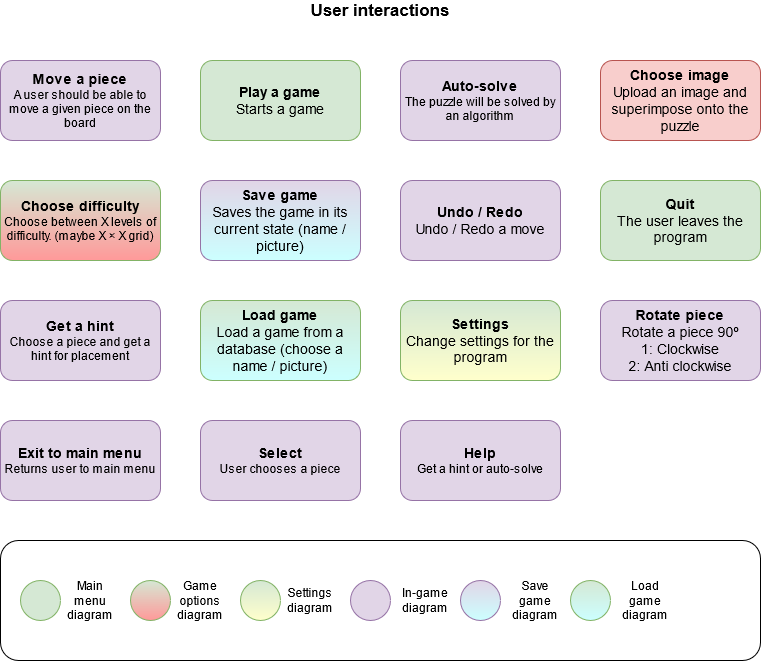

The diagram above was exported from draw.io. Its source (the exported page's mxGraphModel, read from the mxfile embedded in the PNG):
<mxGraphModel dx="1038" dy="575" grid="1" gridSize="10" guides="1" tooltips="1" connect="1" arrows="1" fold="1" page="1" pageScale="1" pageWidth="827" pageHeight="1169" math="0" shadow="0">
  <root>
    <mxCell id="0" />
    <mxCell id="1" parent="0" />
    <mxCell id="tbk8aGchaPdW1EQHRRRS-9" value="&lt;b&gt;&lt;font style=&quot;font-size: 14px&quot;&gt;Move a piece&lt;/font&gt;&lt;/b&gt;&lt;br&gt;A user should be able to move a given piece on the board" style="rounded=1;whiteSpace=wrap;html=1;fillColor=#e1d5e7;strokeColor=#9673a6;" parent="1" vertex="1">
      <mxGeometry x="40" y="80" width="160" height="80" as="geometry" />
    </mxCell>
    <mxCell id="tbk8aGchaPdW1EQHRRRS-10" value="&lt;span style=&quot;font-size: 14px&quot;&gt;&lt;b&gt;Choose&amp;nbsp;difficulty&lt;/b&gt;&lt;/span&gt;&lt;br&gt;Choose between X levels of difficulty. (maybe X × X grid)" style="rounded=1;whiteSpace=wrap;html=1;fillColor=#d5e8d4;strokeColor=#82b366;gradientColor=#FF9999;" parent="1" vertex="1">
      <mxGeometry x="40" y="200" width="160" height="80" as="geometry" />
    </mxCell>
    <mxCell id="tbk8aGchaPdW1EQHRRRS-13" value="User interactions" style="text;html=1;strokeColor=none;fillColor=none;align=center;verticalAlign=middle;whiteSpace=wrap;rounded=0;fontStyle=1;fontSize=17;" parent="1" vertex="1">
      <mxGeometry x="330" y="20" width="180" height="20" as="geometry" />
    </mxCell>
    <mxCell id="tbk8aGchaPdW1EQHRRRS-17" value="&lt;span style=&quot;font-size: 14px&quot;&gt;&lt;b&gt;Get a hint&lt;/b&gt;&lt;/span&gt;&lt;br&gt;Choose a piece and get a hint for placement" style="rounded=1;whiteSpace=wrap;html=1;fillColor=#e1d5e7;strokeColor=#9673a6;" parent="1" vertex="1">
      <mxGeometry x="40" y="320" width="160" height="80" as="geometry" />
    </mxCell>
    <mxCell id="tbk8aGchaPdW1EQHRRRS-19" value="&lt;span style=&quot;font-size: 14px&quot;&gt;&lt;b&gt;Auto-solve&lt;/b&gt;&lt;/span&gt;&lt;br&gt;The puzzle will be solved by an algorithm" style="rounded=1;whiteSpace=wrap;html=1;fillColor=#e1d5e7;strokeColor=#9673a6;" parent="1" vertex="1">
      <mxGeometry x="440" y="80" width="160" height="80" as="geometry" />
    </mxCell>
    <mxCell id="tbk8aGchaPdW1EQHRRRS-21" value="&lt;span style=&quot;font-size: 14px&quot;&gt;&lt;b&gt;Play a game&lt;/b&gt;&lt;br&gt;Starts a game&lt;br&gt;&lt;/span&gt;" style="rounded=1;whiteSpace=wrap;html=1;fillColor=#d5e8d4;strokeColor=#82b366;" parent="1" vertex="1">
      <mxGeometry x="240" y="80" width="160" height="80" as="geometry" />
    </mxCell>
    <mxCell id="tbk8aGchaPdW1EQHRRRS-22" value="&lt;span style=&quot;font-size: 14px&quot;&gt;&lt;b&gt;Save game&lt;/b&gt;&lt;br&gt;Saves the game in its current state (name / picture)&lt;br&gt;&lt;/span&gt;" style="rounded=1;whiteSpace=wrap;html=1;fillColor=#e1d5e7;strokeColor=#9673a6;gradientColor=#CCFFFF;" parent="1" vertex="1">
      <mxGeometry x="240" y="200" width="160" height="80" as="geometry" />
    </mxCell>
    <mxCell id="tbk8aGchaPdW1EQHRRRS-23" value="&lt;span style=&quot;font-size: 14px&quot;&gt;&lt;b&gt;Load game&lt;/b&gt;&lt;br&gt;Load a game from a database (choose a name / picture)&lt;br&gt;&lt;/span&gt;" style="rounded=1;whiteSpace=wrap;html=1;fillColor=#d5e8d4;strokeColor=#82b366;gradientColor=#CCFFFF;" parent="1" vertex="1">
      <mxGeometry x="240" y="320" width="160" height="80" as="geometry" />
    </mxCell>
    <mxCell id="tbk8aGchaPdW1EQHRRRS-25" value="&lt;span style=&quot;font-size: 14px&quot;&gt;&lt;b&gt;Choose image&lt;/b&gt;&lt;br&gt;Upload an image and superimpose onto the puzzle&lt;br&gt;&lt;/span&gt;" style="rounded=1;whiteSpace=wrap;html=1;fillColor=#f8cecc;strokeColor=#b85450;" parent="1" vertex="1">
      <mxGeometry x="640" y="80" width="160" height="80" as="geometry" />
    </mxCell>
    <mxCell id="tbk8aGchaPdW1EQHRRRS-28" value="&lt;span style=&quot;font-size: 14px&quot;&gt;&lt;b&gt;Undo / Redo&lt;/b&gt;&lt;br&gt;Undo / Redo a move&lt;br&gt;&lt;/span&gt;" style="rounded=1;whiteSpace=wrap;html=1;fillColor=#e1d5e7;strokeColor=#9673a6;" parent="1" vertex="1">
      <mxGeometry x="440" y="200" width="160" height="80" as="geometry" />
    </mxCell>
    <mxCell id="tbk8aGchaPdW1EQHRRRS-30" value="&lt;span style=&quot;font-size: 14px&quot;&gt;&lt;b&gt;Quit&lt;/b&gt;&lt;br&gt;The user leaves the program&lt;br&gt;&lt;/span&gt;" style="rounded=1;whiteSpace=wrap;html=1;fillColor=#d5e8d4;strokeColor=#82b366;" parent="1" vertex="1">
      <mxGeometry x="640" y="200" width="160" height="80" as="geometry" />
    </mxCell>
    <mxCell id="tbk8aGchaPdW1EQHRRRS-33" value="&lt;span style=&quot;font-size: 14px&quot;&gt;&lt;b&gt;Settings&lt;/b&gt;&lt;br&gt;Change settings for the program&lt;br&gt;&lt;/span&gt;" style="rounded=1;whiteSpace=wrap;html=1;fillColor=#d5e8d4;strokeColor=#82b366;gradientColor=#FFFFCC;" parent="1" vertex="1">
      <mxGeometry x="440" y="320" width="160" height="80" as="geometry" />
    </mxCell>
    <mxCell id="tbk8aGchaPdW1EQHRRRS-34" value="&lt;span style=&quot;font-size: 14px&quot;&gt;&lt;b&gt;Rotate piece&lt;/b&gt;&lt;br&gt;Rotate a piece 90º&lt;br&gt;1: Clockwise&lt;br&gt;2: Anti clockwise&lt;br&gt;&lt;/span&gt;" style="rounded=1;whiteSpace=wrap;html=1;fillColor=#e1d5e7;strokeColor=#9673a6;" parent="1" vertex="1">
      <mxGeometry x="640" y="320" width="160" height="80" as="geometry" />
    </mxCell>
    <mxCell id="tgSNxzn0pLUJQDwQrDUK-11" value="" style="group" parent="1" vertex="1" connectable="0">
      <mxGeometry x="40" y="560" width="760" height="120" as="geometry" />
    </mxCell>
    <mxCell id="tgSNxzn0pLUJQDwQrDUK-1" value="" style="rounded=1;whiteSpace=wrap;html=1;" parent="tgSNxzn0pLUJQDwQrDUK-11" vertex="1">
      <mxGeometry width="760" height="120" as="geometry" />
    </mxCell>
    <mxCell id="tgSNxzn0pLUJQDwQrDUK-2" value="" style="ellipse;whiteSpace=wrap;html=1;aspect=fixed;fillColor=#d5e8d4;strokeColor=#82b366;" parent="tgSNxzn0pLUJQDwQrDUK-11" vertex="1">
      <mxGeometry x="20" y="40" width="40" height="40" as="geometry" />
    </mxCell>
    <mxCell id="tgSNxzn0pLUJQDwQrDUK-3" value="Main menu diagram" style="text;html=1;strokeColor=none;fillColor=none;align=center;verticalAlign=middle;whiteSpace=wrap;rounded=0;" parent="tgSNxzn0pLUJQDwQrDUK-11" vertex="1">
      <mxGeometry x="70" y="50" width="40" height="20" as="geometry" />
    </mxCell>
    <mxCell id="tgSNxzn0pLUJQDwQrDUK-4" value="" style="ellipse;whiteSpace=wrap;html=1;aspect=fixed;fillColor=#d5e8d4;strokeColor=#82b366;gradientColor=#FF9999;" parent="tgSNxzn0pLUJQDwQrDUK-11" vertex="1">
      <mxGeometry x="130" y="40" width="40" height="40" as="geometry" />
    </mxCell>
    <mxCell id="tgSNxzn0pLUJQDwQrDUK-5" value="Game options diagram" style="text;html=1;strokeColor=none;fillColor=none;align=center;verticalAlign=middle;whiteSpace=wrap;rounded=0;" parent="tgSNxzn0pLUJQDwQrDUK-11" vertex="1">
      <mxGeometry x="180" y="50" width="40" height="20" as="geometry" />
    </mxCell>
    <mxCell id="tgSNxzn0pLUJQDwQrDUK-6" value="" style="ellipse;whiteSpace=wrap;html=1;aspect=fixed;fillColor=#d5e8d4;strokeColor=#82b366;gradientColor=#FFFFCC;" parent="tgSNxzn0pLUJQDwQrDUK-11" vertex="1">
      <mxGeometry x="240" y="40" width="40" height="40" as="geometry" />
    </mxCell>
    <mxCell id="tgSNxzn0pLUJQDwQrDUK-7" value="Settings diagram" style="text;html=1;strokeColor=none;fillColor=none;align=center;verticalAlign=middle;whiteSpace=wrap;rounded=0;" parent="tgSNxzn0pLUJQDwQrDUK-11" vertex="1">
      <mxGeometry x="290" y="50" width="40" height="20" as="geometry" />
    </mxCell>
    <mxCell id="tgSNxzn0pLUJQDwQrDUK-9" value="" style="ellipse;whiteSpace=wrap;html=1;aspect=fixed;fillColor=#e1d5e7;strokeColor=#9673a6;" parent="tgSNxzn0pLUJQDwQrDUK-11" vertex="1">
      <mxGeometry x="350" y="40" width="40" height="40" as="geometry" />
    </mxCell>
    <mxCell id="tgSNxzn0pLUJQDwQrDUK-10" value="In-game diagram" style="text;html=1;strokeColor=none;fillColor=none;align=center;verticalAlign=middle;whiteSpace=wrap;rounded=0;" parent="tgSNxzn0pLUJQDwQrDUK-11" vertex="1">
      <mxGeometry x="400" y="50" width="50" height="20" as="geometry" />
    </mxCell>
    <mxCell id="tgSNxzn0pLUJQDwQrDUK-13" value="" style="ellipse;whiteSpace=wrap;html=1;aspect=fixed;fillColor=#e1d5e7;strokeColor=#9673a6;gradientColor=#CCFFFF;" parent="tgSNxzn0pLUJQDwQrDUK-11" vertex="1">
      <mxGeometry x="460" y="40" width="40" height="40" as="geometry" />
    </mxCell>
    <mxCell id="tgSNxzn0pLUJQDwQrDUK-14" value="Save game diagram" style="text;html=1;strokeColor=none;fillColor=none;align=center;verticalAlign=middle;whiteSpace=wrap;rounded=0;" parent="tgSNxzn0pLUJQDwQrDUK-11" vertex="1">
      <mxGeometry x="510" y="50" width="50" height="20" as="geometry" />
    </mxCell>
    <mxCell id="tgSNxzn0pLUJQDwQrDUK-15" value="" style="ellipse;whiteSpace=wrap;html=1;aspect=fixed;fillColor=#d5e8d4;strokeColor=#82b366;gradientColor=#CCFFFF;" parent="tgSNxzn0pLUJQDwQrDUK-11" vertex="1">
      <mxGeometry x="570" y="40" width="40" height="40" as="geometry" />
    </mxCell>
    <mxCell id="tgSNxzn0pLUJQDwQrDUK-16" value="Load game diagram" style="text;html=1;strokeColor=none;fillColor=none;align=center;verticalAlign=middle;whiteSpace=wrap;rounded=0;" parent="tgSNxzn0pLUJQDwQrDUK-11" vertex="1">
      <mxGeometry x="620" y="50" width="50" height="20" as="geometry" />
    </mxCell>
    <mxCell id="tgSNxzn0pLUJQDwQrDUK-12" value="&lt;span style=&quot;font-size: 14px&quot;&gt;&lt;b&gt;Exit to main menu&lt;/b&gt;&lt;/span&gt;&lt;br&gt;Returns user to main menu" style="rounded=1;whiteSpace=wrap;html=1;fillColor=#e1d5e7;strokeColor=#9673a6;" parent="1" vertex="1">
      <mxGeometry x="40" y="440" width="160" height="80" as="geometry" />
    </mxCell>
    <mxCell id="9rt1nEuUYQW01Z7rHzFn-1" value="&lt;div&gt;&lt;b&gt;&lt;font style=&quot;font-size: 14px&quot;&gt;Select&lt;/font&gt;&lt;/b&gt;&lt;/div&gt;&lt;div&gt;User chooses a piece&lt;br&gt;&lt;/div&gt;" style="rounded=1;whiteSpace=wrap;html=1;fillColor=#e1d5e7;strokeColor=#9673a6;" parent="1" vertex="1">
      <mxGeometry x="240" y="440" width="160" height="80" as="geometry" />
    </mxCell>
    <mxCell id="tgSNxzn0pLUJQDwQrDUK-17" value="&lt;div&gt;&lt;span style=&quot;font-size: 14px&quot;&gt;&lt;b&gt;Help&lt;/b&gt;&lt;/span&gt;&lt;/div&gt;&lt;div&gt;Get a hint or auto-solve&lt;/div&gt;" style="rounded=1;whiteSpace=wrap;html=1;fillColor=#e1d5e7;strokeColor=#9673a6;" parent="1" vertex="1">
      <mxGeometry x="440" y="440" width="160" height="80" as="geometry" />
    </mxCell>
  </root>
</mxGraphModel>